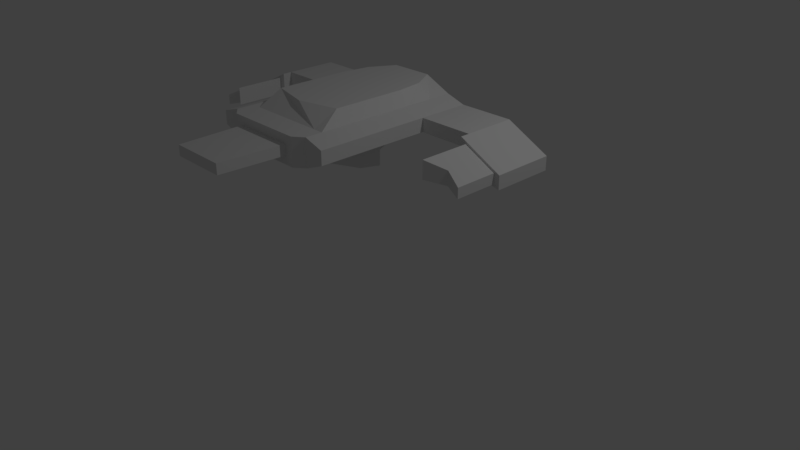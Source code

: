 # Source: Razer_double.blend  (saved by Blender 2.79.0; exported with 4.5.12 LTS)
import bpy
from mathutils import Matrix  # noqa: F401  (used for matrix-valued properties, if any)

bpy.ops.wm.read_factory_settings(use_empty=True)
scene = bpy.context.scene
scene.name = 'Scene'

# ---- collections
col_collection_1 = bpy.data.collections.new('Collection 1'); scene.collection.children.link(col_collection_1)

# ---- materials (node trees are filled in below, after node groups)
mat_material = bpy.data.materials.new('Material')
mat_material.alpha_threshold = 0.0
mat_material.use_transparent_shadow = False
mat_material.roughness = 0.5

# ---- material node trees

# ---- world
world_world = bpy.data.worlds.new('World'); scene.world = world_world
world_world.color = (0.05088, 0.05088, 0.05088)
world_world.use_sun_shadow = False
world_world.sun_shadow_jitter_overblur = 0.0
world_world.cycles.sampling_method = 'MANUAL'

# ---- cameras
cam_camera = bpy.data.cameras.new('Camera')
cam_camera.clip_end = 100.0
cam_camera.lens = 35.0
cam_camera.sensor_width = 32.0
cam_camera.sensor_height = 18.0
cam_camera.ortho_scale = 7.314
cam_camera.dof.focus_distance = 0.0
cam_camera.dof.aperture_fstop = 128.0

# ---- lights
light_lamp = bpy.data.lights.new('Lamp', 'POINT')
light_lamp.transmission_factor = 0.0
light_lamp.cutoff_distance = 30.0
light_lamp.energy = 100.0
light_lamp.shadow_buffer_clip_start = 1.001
light_lamp.shadow_soft_size = 0.1
light_lamp.shadow_maximum_resolution = 0.006
light_lamp.use_absolute_resolution = True

# ---- meshes
me_cube_001 = bpy.data.meshes.new('Cube.001')
me_cube_001.from_pydata([(-0.8722, -1.093, -0.4761), (0.623, 1.271, -0.5775), (-0.8722, 1.271, -0.4761), (0.8722, -1.093, -0.4761), (0.8722, 1.271, -0.4761), (-0.8722, -1.093, -0.3064), (-0.8722, 1.271, -0.3064), (0.8722, 1.271, -0.3064), (0.8722, -1.093, -0.3064), (-0.623, 1.271, -0.5775), (-0.623, -1.093, -0.5775), (0.623, -1.093, -0.5775), (0.623, -1.093, -0.2293), (-0.623, -1.093, -0.2293), (-0.623, 1.271, -0.2293), (0.623, 1.271, -0.2293), (0.623, -0.6463, -0.2293), (0.4984, -0.8564, -0.2293), (0.623, 0.5292, -0.2293), (-0.4984, -0.8564, -0.2293), (0.4487, 0.9198, -0.07118), (0.623, -0.6463, -0.5775), (0.8722, 0.9198, -0.3064), (-0.4487, 0.9198, -0.07118), (0.2713, 1.271, -0.07118), (0.623, 0.5292, -0.5775), (-0.8722, 0.9198, -0.3064), (-0.2713, 1.271, -0.07118), (-0.4984, -1.201, -0.2293), (-0.623, 0.5292, -0.5775), (-0.8722, 0.5292, -0.3064), (0.4984, -1.201, -0.2293), (0.4984, -1.201, -0.5775), (0.623, 0.9198, -0.2293), (-0.4984, -1.201, -0.5775), (0.623, -0.8564, -0.2293), (-0.623, 0.9198, -0.2293), (0.8722, 0.5292, -0.3064), (0.8722, 0.5292, -0.4761), (-0.623, -0.8564, -0.2293), (-0.8722, 0.5292, -0.4761), (-0.623, 0.5292, -0.2293), (-0.623, -0.6463, -0.2293), (0.4984, -0.5091, -0.07118), (0.4984, 0.5292, -0.07118), (-0.4984, -0.5091, -0.07118), (-0.4984, 0.5292, -0.07118), (0.4984, -0.6463, -0.5775), (0.4984, 0.5292, -0.5775), (0.0, -0.6463, -0.07118), (0.4542, -0.1153, -0.6917), (0.5359, 0.1383, -0.6917), (-0.4347, -0.1153, -0.6917), (-0.4609, 0.1383, -0.6917), (-0.4609, 0.1383, -0.8836), (-0.4347, -0.1153, -0.8782), (0.5359, 0.1383, -0.8836), (0.4542, -0.1153, -0.8782), (0.3978, -1.183, -0.3388), (0.3978, -1.183, -0.4681), (-0.3978, -1.183, -0.3388), (-0.3978, -1.183, -0.4681), (0.3555, -2.12, -0.3388), (0.3555, -2.12, -0.4681), (-0.3555, -2.12, -0.3388), (-0.3555, -2.12, -0.4681), (1.572, 1.271, -0.3064), (1.572, 1.271, -0.6021), (1.572, 0.5292, -0.6021), (1.572, 0.5292, -0.3064), (-1.572, 1.271, -0.3064), (-1.572, 1.271, -0.6021), (-1.572, 0.5292, -0.3064), (-1.572, 0.5292, -0.6021), (-2.122, 1.271, -0.5845), (-2.122, 1.271, -0.7542), (-2.122, 0.5292, -0.5845), (-2.122, 0.5292, -0.7542), (2.122, 1.271, -0.5845), (2.122, 1.271, -0.7542), (2.122, 0.5292, -0.7542), (2.122, 0.5292, -0.5845), (-1.509, 1.271, -0.3064), (1.509, 0.5292, -0.3064), (-1.509, 0.5292, -0.3064), (1.509, 0.5292, -0.4761), (-1.509, 1.271, -0.4761), (1.509, 1.271, -0.4761), (-1.509, 0.5292, -0.4761), (1.509, 1.271, -0.3064), (1.572, 0.3984, -0.6021), (2.122, 0.3984, -0.7542), (1.572, 0.3984, -0.3064), (-1.572, 0.3984, -0.6021), (-2.122, 0.3984, -0.7542), (-1.572, 0.3984, -0.3064), (-2.122, 0.3984, -0.5845), (2.122, 0.3984, -0.5845), (-1.642, 0.3984, -0.5919), (-1.642, 0.3984, -0.3713), (1.642, 0.3984, -0.5919), (1.642, 0.3984, -0.3713), (-2.052, 0.3984, -0.5788), (-2.052, 0.3984, -0.7053), (2.052, 0.3984, -0.5788), (2.052, 0.3984, -0.7053), (-1.642, -0.3177, -0.3713), (-1.642, -0.3177, -0.5919), (2.052, -0.2109, -0.5788), (2.052, -0.2109, -0.7053), (-2.052, -0.2109, -0.5788), (-2.052, -0.2109, -0.7053), (1.642, -0.3177, -0.3713), (1.642, -0.3177, -0.5919), (-1.847, -0.1355, -0.475), (-1.847, -0.1355, -0.6486), (1.847, -0.1355, -0.475), (1.847, -0.1355, -0.6486), (-0.1661, -0.4085, -0.8221), (0.1661, -0.4085, -0.8221), (-0.1661, 0.4722, -0.8964), (0.1661, 0.4722, -0.8964), (-0.1661, -0.4085, -0.6917), (0.1661, -0.4085, -0.6917), (-0.1661, 0.4722, -0.6917), (0.1661, 0.4722, -0.6917)], [], [(2, 6, 14, 9), (36, 14, 6, 26), (10, 13, 5, 0), (1, 15, 7, 4), (1, 4, 38, 25), (3, 8, 12, 11), (28, 13, 10, 34), (29, 10, 0, 40), (22, 7, 15, 33), (17, 31, 12, 35), (24, 20, 33, 15), (12, 31, 32, 11), (43, 17, 35, 16), (31, 17, 19, 28), (39, 13, 28, 19), (24, 15, 1, 9, 14, 27), (14, 36, 23, 27), (13, 39, 42, 41, 30, 5), (122, 52, 55, 118), (19, 17, 43, 49, 45), (83, 85, 68, 69), (125, 51, 56, 121), (36, 41, 46, 23), (42, 39, 19, 45), (3, 11, 21, 25, 38), (36, 26, 30, 41), (22, 33, 18, 37), (20, 44, 18, 33), (8, 3, 38, 37), (44, 43, 16, 18), (25, 21, 47, 50, 51, 48), (8, 37, 18, 16, 35, 12), (41, 42, 45, 46), (52, 53, 54, 55), (51, 50, 57, 56), (61, 59, 63, 65), (32, 31, 28, 34), (62, 64, 65, 63), (60, 61, 65, 64), (58, 60, 64, 62), (59, 58, 62, 63), (46, 44, 20, 24, 27, 23), (87, 89, 66, 67), (84, 30, 26, 6, 82), (88, 84, 72, 73), (82, 86, 71, 70), (72, 70, 74, 76), (46, 45, 49, 43, 44), (100, 105, 109, 117, 113), (74, 75, 77, 76), (71, 73, 77, 75), (81, 69, 92, 97), (90, 91, 105, 100), (66, 69, 81, 78), (4, 7, 89, 87), (84, 82, 70, 72), (40, 88, 86, 2), (84, 88, 40, 30), (86, 82, 6, 2), (37, 38, 85, 83), (98, 99, 106, 107), (76, 77, 94, 96), (69, 68, 90, 92), (73, 72, 95, 93), (80, 81, 97, 91), (70, 71, 75, 74), (72, 76, 96, 95), (94, 93, 98, 103), (97, 92, 101, 104), (93, 95, 99, 98), (77, 73, 93, 94), (92, 90, 100, 101), (91, 97, 104, 105), (104, 101, 112, 116, 108), (96, 94, 103, 102), (117, 116, 112, 113), (115, 107, 106, 114), (101, 100, 113, 112), (102, 103, 111, 110), (95, 96, 102, 99), (68, 80, 91, 90), (103, 98, 107, 115, 111), (105, 104, 108, 109), (111, 115, 114, 110), (109, 108, 116, 117), (99, 102, 110, 114, 106), (67, 66, 78, 79), (83, 69, 66, 89, 7, 22, 37), (79, 78, 81, 80), (67, 79, 80, 68), (5, 30, 40, 0), (38, 4, 87, 85), (86, 88, 73, 71), (85, 87, 67, 68), (2, 9, 29, 40), (53, 124, 120, 54), (124, 125, 121, 120), (50, 123, 119, 57), (123, 122, 118, 119), (32, 34, 10, 29, 9, 1, 25, 48, 51, 125, 124, 53, 52, 122, 123, 50, 47, 21, 11)])
_uv = me_cube_001.uv_layers.new(name='UVMap')
_uv.uv.foreach_set('vector', [0.03658, 0.5413, 0.03658, 0.5537, 0.01837, 0.5593, 0.01837, 0.5338, 0.6022, 0.6433, 0.6006, 0.586, 0.6435, 0.5852, 0.6444, 0.6426, 0.4294, 0.5338, 0.4294, 0.5593, 0.4112, 0.5537, 0.4112, 0.5413, 0.9373, 0.5339, 0.9373, 0.5593, 0.9191, 0.5537, 0.9191, 0.5413, 0.3364, 0.1405, 0.3634, 0.1405, 0.3634, 0.2151, 0.3364, 0.2151, 0.5445, 0.5413, 0.5445, 0.5537, 0.5263, 0.5593, 0.5263, 0.5338, 0.4414, 0.5593, 0.4294, 0.5593, 0.4294, 0.5338, 0.4414, 0.5338, 0.211, 0.2151, 0.211, 0.3783, 0.1839, 0.3783, 0.1839, 0.2151, 0.3388, 0.6427, 0.3397, 0.5847, 0.3828, 0.5855, 0.3813, 0.6433, 0.4109, 0.929, 0.4118, 0.9852, 0.3914, 0.9682, 0.3902, 0.9296, 0.4471, 0.5859, 0.4196, 0.644, 0.3813, 0.6433, 0.3828, 0.5855, 0.5263, 0.5593, 0.5143, 0.5593, 0.5143, 0.5338, 0.5263, 0.5338, 0.4176, 0.8678, 0.4109, 0.929, 0.3902, 0.9296, 0.3885, 0.8941, 0.4118, 0.9852, 0.4109, 0.929, 0.5737, 0.9277, 0.5738, 0.9833, 0.5943, 0.928, 0.5936, 0.9663, 0.5738, 0.9833, 0.5737, 0.9277, 0.301, 0.08952, 0.3364, 0.1054, 0.3364, 0.1405, 0.211, 0.1405, 0.211, 0.1054, 0.2464, 0.08952, 0.6006, 0.586, 0.6022, 0.6433, 0.5642, 0.6441, 0.5367, 0.5866, 0.5936, 0.9663, 0.5943, 0.928, 0.5958, 0.8926, 0.6034, 0.7062, 0.6448, 0.7063, 0.6352, 0.9673, 0.7886, 0.856, 0.7879, 0.8783, 0.722, 0.9222, 0.713, 0.8279, 0.5737, 0.9277, 0.4109, 0.929, 0.4176, 0.8678, 0.4921, 0.8884, 0.5665, 0.8664, 0.7096, 0.5537, 0.7096, 0.5413, 0.7142, 0.5321, 0.7142, 0.5537, 0.84, 0.8805, 0.8427, 0.8526, 0.9135, 0.8224, 0.8952, 0.9162, 0.6022, 0.6433, 0.6034, 0.7062, 0.571, 0.7062, 0.5642, 0.6441, 0.5958, 0.8926, 0.5943, 0.928, 0.5737, 0.9277, 0.5665, 0.8664, 0.3634, 0.3783, 0.3364, 0.3783, 0.3364, 0.3334, 0.3364, 0.2151, 0.3634, 0.2151, 0.6022, 0.6433, 0.6444, 0.6426, 0.6448, 0.7063, 0.6034, 0.7062, 0.3388, 0.6427, 0.3813, 0.6433, 0.3802, 0.7067, 0.3385, 0.7068, 0.4196, 0.644, 0.4129, 0.7066, 0.3802, 0.7067, 0.3813, 0.6433, 0.5445, 0.5537, 0.5445, 0.5413, 0.6631, 0.5413, 0.6631, 0.5537, 0.4129, 0.7066, 0.4176, 0.8678, 0.3885, 0.8941, 0.3802, 0.7067, 0.3364, 0.2151, 0.3364, 0.3334, 0.3238, 0.3334, 0.3194, 0.28, 0.3276, 0.2545, 0.3238, 0.2151, 0.3492, 0.9697, 0.3385, 0.7068, 0.3802, 0.7067, 0.3885, 0.8941, 0.3902, 0.9296, 0.3914, 0.9682, 0.6034, 0.7062, 0.5958, 0.8926, 0.5665, 0.8664, 0.571, 0.7062, 0.7879, 0.8783, 0.7975, 0.8899, 0.7634, 0.9574, 0.722, 0.9222, 0.8427, 0.8526, 0.8285, 0.8434, 0.8758, 0.7724, 0.9135, 0.8224, 0.9921, 0.2976, 0.8371, 0.2976, 0.8453, 0.1482, 0.9839, 0.1482, 0.5143, 0.5338, 0.5143, 0.5593, 0.4414, 0.5593, 0.4414, 0.5338, 0.9457, 0.03314, 0.8787, 0.02337, 0.8676, 0.007623, 0.959, 0.01593, 0.8419, 0.1464, 0.819, 0.1385, 0.8676, 0.007623, 0.8787, 0.02337, 0.9826, 0.1464, 0.8419, 0.1464, 0.8787, 0.02337, 0.9457, 0.03314, 0.9998, 0.1408, 0.9826, 0.1464, 0.9457, 0.03314, 0.959, 0.01593, 0.571, 0.7062, 0.4129, 0.7066, 0.4196, 0.644, 0.4471, 0.5859, 0.5367, 0.5866, 0.5642, 0.6441, 0.8726, 0.5413, 0.8726, 0.5537, 0.868, 0.5537, 0.868, 0.5321, 0.749, 0.7052, 0.6448, 0.7063, 0.6444, 0.6426, 0.6435, 0.5852, 0.7475, 0.5839, 0.2461, 0.5413, 0.2461, 0.5537, 0.2415, 0.5537, 0.2415, 0.5321, 0.08309, 0.5537, 0.08309, 0.5413, 0.08774, 0.5321, 0.08774, 0.5537, 0.7595, 0.705, 0.7579, 0.5838, 0.8587, 0.5825, 0.8602, 0.7038, 0.571, 0.7062, 0.5665, 0.8664, 0.4921, 0.8884, 0.4176, 0.8678, 0.4129, 0.7066, 0.7895, 0.1296, 0.7886, 0.02366, 0.6148, 0.007675, 0.6174, 0.07754, 0.5788, 0.1535, 0.1279, 0.5333, 0.1279, 0.5209, 0.1821, 0.5209, 0.1821, 0.5333, 0.1057, 0.1405, 0.1057, 0.2151, 0.04824, 0.2151, 0.04824, 0.1405, 0.1211, 0.7051, 0.2229, 0.706, 0.2227, 0.7276, 0.1209, 0.7267, 0.7238, 0.5321, 0.764, 0.5209, 0.7589, 0.5245, 0.7289, 0.5328, 0.224, 0.5834, 0.2229, 0.706, 0.1211, 0.7051, 0.1222, 0.5825, 0.9191, 0.5413, 0.9191, 0.5537, 0.8726, 0.5537, 0.8726, 0.5413, 0.749, 0.7052, 0.7475, 0.5839, 0.7579, 0.5838, 0.7595, 0.705, 0.1839, 0.2151, 0.1199, 0.2151, 0.1199, 0.1405, 0.1839, 0.1405, 0.2461, 0.5537, 0.2461, 0.5413, 0.2926, 0.5413, 0.2926, 0.5537, 0.08309, 0.5413, 0.08309, 0.5537, 0.03658, 0.5537, 0.03658, 0.5413, 0.6631, 0.5537, 0.6631, 0.5413, 0.7096, 0.5413, 0.7096, 0.5537, 0.5363, 0.4371, 0.6078, 0.4371, 0.6078, 0.205, 0.5363, 0.205, 0.1821, 0.5333, 0.1821, 0.5209, 0.1917, 0.5209, 0.1917, 0.5333, 0.7142, 0.5537, 0.7142, 0.5321, 0.7238, 0.5321, 0.7238, 0.5537, 0.2415, 0.5321, 0.2415, 0.5537, 0.2319, 0.5537, 0.2319, 0.5321, 0.7736, 0.5209, 0.7736, 0.5333, 0.764, 0.5333, 0.764, 0.5209, 0.08774, 0.5537, 0.08774, 0.5321, 0.1279, 0.5209, 0.1279, 0.5333, 0.7595, 0.705, 0.8602, 0.7038, 0.8605, 0.7252, 0.7597, 0.7264, 0.1917, 0.5209, 0.2319, 0.5321, 0.2268, 0.5328, 0.1968, 0.5245, 0.764, 0.5333, 0.7238, 0.5537, 0.7289, 0.5489, 0.7589, 0.5338, 0.2319, 0.5321, 0.2319, 0.5537, 0.2268, 0.5489, 0.2268, 0.5328, 0.04824, 0.2151, 0.1057, 0.2151, 0.1057, 0.2283, 0.04824, 0.2283, 0.7238, 0.5537, 0.7238, 0.5321, 0.7289, 0.5328, 0.7289, 0.5489, 0.764, 0.5209, 0.764, 0.5333, 0.7589, 0.5338, 0.7589, 0.5245, 0.7578, 0.4379, 0.6071, 0.4379, 0.6071, 0.2031, 0.6824, 0.2628, 0.7578, 0.2381, 0.1917, 0.5333, 0.1917, 0.5209, 0.1968, 0.5245, 0.1968, 0.5338, 0.6174, 0.07754, 0.5638, 0.07519, 0.5211, 0.141, 0.5788, 0.1535, 0.6174, 0.07498, 0.5781, 0.1506, 0.5206, 0.1376, 0.5639, 0.07216, 0.6071, 0.4379, 0.5348, 0.4379, 0.5348, 0.2031, 0.6071, 0.2031, 0.7567, 0.4371, 0.7978, 0.4371, 0.7978, 0.2396, 0.7567, 0.2396, 0.2319, 0.5537, 0.1917, 0.5333, 0.1968, 0.5338, 0.2268, 0.5489, 0.4417, 0.2151, 0.4991, 0.2151, 0.4991, 0.2283, 0.4417, 0.2283, 0.7891, 0.02265, 0.7891, 0.1286, 0.5781, 0.1506, 0.6174, 0.07498, 0.6154, 0.005102, 0.7993, 0.4379, 0.7578, 0.4379, 0.7578, 0.2381, 0.7993, 0.2381, 0.6154, 0.005102, 0.6174, 0.07498, 0.5639, 0.07216, 0.5851, 0.01213, 0.6148, 0.007675, 0.5845, 0.01497, 0.5638, 0.07519, 0.6174, 0.07754, 0.6078, 0.4371, 0.7567, 0.4371, 0.7567, 0.2396, 0.6823, 0.2641, 0.6078, 0.205, 0.868, 0.5321, 0.868, 0.5537, 0.8278, 0.5333, 0.8278, 0.5209, 0.2335, 0.7061, 0.2229, 0.706, 0.224, 0.5834, 0.2345, 0.5835, 0.3397, 0.5847, 0.3388, 0.6427, 0.3385, 0.7068, 0.8278, 0.5209, 0.8278, 0.5333, 0.7736, 0.5333, 0.7736, 0.5209, 0.4417, 0.1405, 0.4991, 0.1405, 0.4991, 0.2151, 0.4417, 0.2151, 0.4112, 0.5537, 0.2926, 0.5537, 0.2926, 0.5413, 0.4112, 0.5413, 0.3634, 0.2151, 0.3634, 0.1405, 0.4275, 0.1405, 0.4275, 0.2151, 0.1199, 0.1405, 0.1199, 0.2151, 0.1057, 0.2151, 0.1057, 0.1405, 0.4275, 0.2151, 0.4275, 0.1405, 0.4417, 0.1405, 0.4417, 0.2151, 0.1839, 0.1405, 0.211, 0.1405, 0.211, 0.2151, 0.1839, 0.2151, 0.7975, 0.8899, 0.8232, 0.8933, 0.8521, 0.9574, 0.7634, 0.9574, 0.8232, 0.8933, 0.84, 0.8805, 0.8952, 0.9162, 0.8521, 0.9574, 0.8285, 0.8434, 0.8045, 0.8442, 0.7693, 0.7588, 0.8758, 0.7724, 0.8045, 0.8442, 0.7886, 0.856, 0.713, 0.8279, 0.7693, 0.7588, 0.3238, 0.3892, 0.2235, 0.3892, 0.211, 0.3783, 0.211, 0.2151, 0.211, 0.1405, 0.3364, 0.1405, 0.3364, 0.2151, 0.3238, 0.2151, 0.3276, 0.2545, 0.2904, 0.2209, 0.257, 0.2209, 0.2273, 0.2545, 0.2299, 0.28, 0.257, 0.3095, 0.2904, 0.3095, 0.3194, 0.28, 0.3238, 0.3334, 0.3364, 0.3334, 0.3364, 0.3783])
me_cube_001.materials.append(mat_material)
me_cube_001.use_remesh_preserve_volume = False
me_cube_001.use_remesh_preserve_attributes = False
me_cube_001.use_mirror_vertex_groups = False
me_cube_001.update()
arm_armature_001 = bpy.data.armatures.new('Armature.001')  # bones are not reproduced

# ---- objects
ob_armature = bpy.data.objects.new('Armature', arm_armature_001)
ob_cube = bpy.data.objects.new('Cube', me_cube_001)
ob_lamp = bpy.data.objects.new('Lamp', light_lamp)
ob_camera = bpy.data.objects.new('Camera', cam_camera)

# ---- transforms, parenting, visibility, modifiers, constraints
ob_armature.location = (0.0, 0.08237, 1.894)
ob_armature.rotation_euler = (1.571, -0.0, 0.0)
ob_armature.show_in_front = True
ob_armature.lineart.crease_threshold = 0.0
ob_cube.parent = ob_armature
ob_cube.matrix_parent_inverse = Matrix(((1.0, -0.0, 0.0, -0.0), (0.0, -4.371e-08, 1.0, -1.894), (0.0, -1.0, -4.47e-08, 0.4633), (0.0, 0.0, 0.0, 1.0)))
ob_cube.location = (0.0, -0.02101, 2.353)
ob_cube.scale = (1.0, 0.8989, 1.0)
ob_cube.lineart.crease_threshold = 0.0
_vg = ob_cube.vertex_groups.new(name='Bone')
_vg.add([58, 59, 60, 61, 62, 63, 64, 65], 1.0, 'REPLACE')
_m = ob_cube.modifiers.new('Armature', 'ARMATURE')
_m.object = ob_armature
ob_lamp.location = (4.076, 1.005, 5.904)
ob_lamp.rotation_euler = (0.6503, 0.05522, 1.866)
ob_lamp.lock_rotations_4d = False
ob_lamp.empty_display_type = 'ARROWS'
ob_lamp.color = (0.0, 0.0, 0.0, 0.0)
ob_lamp.lineart.crease_threshold = 0.0
ob_camera.location = (7.481, -6.508, 5.344)
ob_camera.rotation_euler = (1.109, 0.0, 0.8149)
ob_camera.lock_rotations_4d = False
ob_camera.empty_display_type = 'ARROWS'
ob_camera.color = (0.0, 0.0, 0.0, 0.0)
ob_camera.display_type = 'WIRE'
ob_camera.lineart.crease_threshold = 0.0

# ---- collection membership
col_collection_1.objects.link(ob_armature)
col_collection_1.objects.link(ob_cube)
col_collection_1.objects.link(ob_lamp)
col_collection_1.objects.link(ob_camera)

# ---- scene / render settings (as saved in the file)
scene.camera = ob_camera
scene.frame_start = 0; scene.frame_end = 2; scene.frame_set(0)
scene.render.engine = 'BLENDER_EEVEE_NEXT'
scene.render.resolution_percentage = 50
scene.render.dither_intensity = 0.0
scene.cycles.use_denoising = False
scene.cycles.samples = 128
scene.cycles.sampling_pattern = 'TABULATED_SOBOL'
scene.cycles.use_adaptive_sampling = False
scene.cycles.use_light_tree = False
scene.cycles.blur_glossy = 0.0
scene.cycles.sample_clamp_indirect = 0.0
scene.view_settings.view_transform = 'Standard'
bpy.context.view_layer.update()
